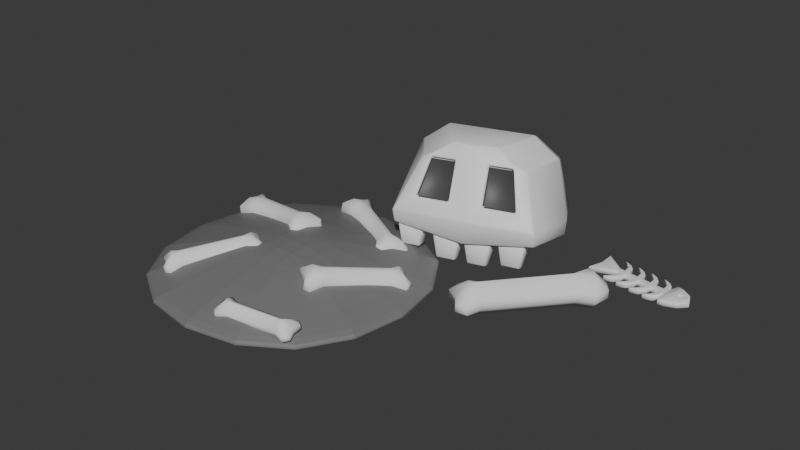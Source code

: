 # Source: Skull.blend  (saved by Blender 4.0.36; exported with 4.5.12 LTS)
import bpy
from mathutils import Matrix  # noqa: F401  (used for matrix-valued properties, if any)

bpy.ops.wm.read_factory_settings(use_empty=True)
scene = bpy.context.scene
scene.name = 'Scene'

# ---- collections
col_collection = bpy.data.collections.new('Collection'); scene.collection.children.link(col_collection)

# ---- materials (node trees are filled in below, after node groups)
mat_material_003 = bpy.data.materials.new('Material.003')
mat_material_003.use_transparent_shadow = False
mat_material_001 = bpy.data.materials.new('Material.001')
mat_material_001.use_transparent_shadow = False
mat_material_002 = bpy.data.materials.new('Material.002')
mat_material_002.use_transparent_shadow = False

# ---- material node trees
mat_material_003.use_nodes = True; mat_material_003.node_tree.nodes.clear()
_N = mat_material_003.node_tree.nodes; _L = mat_material_003.node_tree.links
n0 = _N.new('ShaderNodeBsdfPrincipled'); n0.name = 'Principled BSDF'; n0.location = (10, 300)
n0.distribution = 'GGX'
n0.subsurface_method = 'RANDOM_WALK_SKIN'
n0.inputs[0].default_value = (0.1892, 0.1892, 0.1892, 1.0)
n0.inputs[3].default_value = 1.45
n0.inputs[27].default_value = (0.0, 0.0, 0.0, 1.0)
n0.inputs[28].default_value = 1.0
n1 = _N.new('ShaderNodeOutputMaterial'); n1.name = 'Material Output'; n1.location = (300, 300)
_L.new(n0.outputs[0], n1.inputs[0])
n1.is_active_output = True
mat_material_001.use_nodes = True; mat_material_001.node_tree.nodes.clear()
_N = mat_material_001.node_tree.nodes; _L = mat_material_001.node_tree.links
n0 = _N.new('ShaderNodeBsdfPrincipled'); n0.name = 'Principled BSDF'; n0.location = (10, 300)
n0.distribution = 'GGX'
n0.subsurface_method = 'RANDOM_WALK_SKIN'
n0.inputs[0].default_value = (0.855, 0.855, 0.855, 1.0)
n0.inputs[3].default_value = 1.45
n0.inputs[27].default_value = (0.0, 0.0, 0.0, 1.0)
n0.inputs[28].default_value = 1.0
n1 = _N.new('ShaderNodeOutputMaterial'); n1.name = 'Material Output'; n1.location = (300, 300)
_L.new(n0.outputs[0], n1.inputs[0])
n1.is_active_output = True
mat_material_002.use_nodes = True; mat_material_002.node_tree.nodes.clear()
_N = mat_material_002.node_tree.nodes; _L = mat_material_002.node_tree.links
n0 = _N.new('ShaderNodeBsdfPrincipled'); n0.name = 'Principled BSDF'; n0.location = (10, 300)
n0.distribution = 'GGX'
n0.subsurface_method = 'RANDOM_WALK_SKIN'
n0.inputs[0].default_value = (0.06785, 0.06785, 0.06785, 1.0)
n0.inputs[3].default_value = 1.45
n0.inputs[27].default_value = (0.0, 0.0, 0.0, 1.0)
n0.inputs[28].default_value = 1.0
n1 = _N.new('ShaderNodeOutputMaterial'); n1.name = 'Material Output'; n1.location = (300, 300)
_L.new(n0.outputs[0], n1.inputs[0])
n1.is_active_output = True

# ---- world
world_world = bpy.data.worlds.new('World'); scene.world = world_world
world_world.use_nodes = True; world_world.node_tree.nodes.clear()
_N = world_world.node_tree.nodes; _L = world_world.node_tree.links
n0 = _N.new('ShaderNodeOutputWorld'); n0.name = 'World Output'; n0.location = (300, 300)
n1 = _N.new('ShaderNodeBackground'); n1.name = 'Background'; n1.location = (10, 300)
n1.inputs[0].default_value = (0.05088, 0.05088, 0.05088, 1.0)
_L.new(n1.outputs[0], n0.inputs[0])
n0.is_active_output = True
world_world.color = (0.05088, 0.05088, 0.05088)
world_world.use_sun_shadow = False
world_world.sun_shadow_jitter_overblur = 0.0

# ---- meshes
me_plane = bpy.data.meshes.new('Plane')
me_plane.from_pydata([(0.7686, 0.6117, 0.03358), (0.8538, 0.6453, 0.03358), (0.7862, 0.7254, 0.03358), (0.8573, 0.6675, 0.03358), (0.7866, 0.6671, 0.03358), (1.043, 0.6159, 0.03358), (1.047, 0.6381, 0.03358), (0.8711, 0.6426, 0.03358), (0.8883, 0.6399, 0.03358), (0.9055, 0.6373, 0.03358), (0.9228, 0.6346, 0.03358), (0.94, 0.6319, 0.03358), (0.9573, 0.6292, 0.03358), (0.9745, 0.6266, 0.03358), (0.9917, 0.6239, 0.03358), (1.009, 0.6212, 0.03358), (1.026, 0.6185, 0.03358), (1.03, 0.6408, 0.03358), (1.012, 0.6435, 0.03358), (0.9952, 0.6461, 0.03358), (0.9779, 0.6488, 0.03358), (0.9607, 0.6515, 0.03358), (0.9435, 0.6542, 0.03358), (0.9262, 0.6568, 0.03358), (0.909, 0.6595, 0.03358), (0.8918, 0.6622, 0.03358), (0.8745, 0.6649, 0.03358), (1.045, 0.6655, 0.03358), (1.028, 0.6681, 0.03358), (0.9937, 0.6735, 0.03358), (0.9765, 0.6762, 0.03358), (0.942, 0.6815, 0.03358), (0.9248, 0.6842, 0.03358), (0.8903, 0.6895, 0.03358), (0.8731, 0.6922, 0.03358), (1.032, 0.683, 0.03358), (1.015, 0.6856, 0.03358), (0.9804, 0.691, 0.03358), (0.9631, 0.6937, 0.03358), (0.9287, 0.699, 0.03358), (0.9114, 0.7017, 0.03358), (0.877, 0.707, 0.03358), (0.8597, 0.7097, 0.03358), (1.002, 0.6983, 0.03358), (1.039, 0.5952, 0.03358), (0.9506, 0.7063, 0.03358), (0.8663, 0.6219, 0.03358), (0.8989, 0.7144, 0.03358), (0.8835, 0.6192, 0.03358), (0.8472, 0.7224, 0.03358), (0.918, 0.6139, 0.03358), (0.9352, 0.6112, 0.03358), (0.9697, 0.6059, 0.03358), (0.9869, 0.6032, 0.03358), (1.021, 0.5979, 0.03358), (1.022, 0.5766, 0.03358), (0.8498, 0.6033, 0.03358), (0.8671, 0.6007, 0.03358), (0.9016, 0.5953, 0.03358), (0.9188, 0.5927, 0.03358), (0.9533, 0.5873, 0.03358), (0.9705, 0.5846, 0.03358), (1.005, 0.5793, 0.03358), (0.9914, 0.565, 0.03358), (0.8363, 0.5891, 0.03358), (0.888, 0.581, 0.03358), (0.9397, 0.573, 0.03358), (1.044, 0.5686, 0.03358), (1.062, 0.683, 0.03358), (1.068, 0.57, 0.03358), (1.084, 0.6745, 0.03358), (1.107, 0.586, 0.03358), (1.117, 0.6516, 0.03358), (1.133, 0.615, 0.03358), (1.075, 0.6166, 0.03358), (1.08, 0.6514, 0.03358), (1.112, 0.6196, 0.03358), (1.116, 0.6414, 0.03358), (1.086, 0.6417, 0.03358), (1.084, 0.6249, 0.03358), (1.106, 0.6267, 0.03358), (1.107, 0.6359, 0.03358), (0.7686, 0.6117, 0.003522), (0.8538, 0.6453, 0.003522), (0.7862, 0.7254, 0.003522), (0.8573, 0.6675, 0.003522), (0.7866, 0.6671, 0.003522), (1.043, 0.6159, 0.003522), (1.047, 0.6381, 0.003522), (0.8711, 0.6426, 0.003522), (0.8883, 0.6399, 0.003522), (0.9055, 0.6373, 0.003522), (0.9228, 0.6346, 0.003522), (0.94, 0.6319, 0.003522), (0.9573, 0.6292, 0.003522), (0.9745, 0.6266, 0.003522), (0.9917, 0.6239, 0.003522), (1.009, 0.6212, 0.003522), (1.026, 0.6185, 0.003522), (1.03, 0.6408, 0.003522), (1.012, 0.6435, 0.003522), (0.9952, 0.6461, 0.003522), (0.9779, 0.6488, 0.003522), (0.9607, 0.6515, 0.003522), (0.9435, 0.6542, 0.003522), (0.9262, 0.6568, 0.003522), (0.909, 0.6595, 0.003522), (0.8918, 0.6622, 0.003522), (0.8745, 0.6649, 0.003522), (1.045, 0.6655, 0.003522), (1.028, 0.6681, 0.003522), (0.9937, 0.6735, 0.003522), (0.9765, 0.6762, 0.003522), (0.942, 0.6815, 0.003522), (0.9248, 0.6842, 0.003522), (0.8903, 0.6895, 0.003522), (0.8731, 0.6922, 0.003522), (1.032, 0.683, 0.003522), (1.015, 0.6856, 0.003522), (0.9804, 0.691, 0.003522), (0.9631, 0.6937, 0.003522), (0.9287, 0.699, 0.003522), (0.9114, 0.7017, 0.003522), (0.877, 0.707, 0.003522), (0.8597, 0.7097, 0.003522), (1.002, 0.6983, 0.003522), (1.039, 0.5952, 0.003522), (0.9506, 0.7063, 0.003522), (0.8663, 0.6219, 0.003522), (0.8989, 0.7144, 0.003522), (0.8835, 0.6192, 0.003522), (0.8472, 0.7224, 0.003522), (0.918, 0.6139, 0.003522), (0.9352, 0.6112, 0.003522), (0.9697, 0.6059, 0.003522), (0.9869, 0.6032, 0.003522), (1.021, 0.5979, 0.003522), (1.022, 0.5766, 0.003522), (0.8498, 0.6033, 0.003522), (0.8671, 0.6007, 0.003522), (0.9016, 0.5953, 0.003522), (0.9188, 0.5927, 0.003522), (0.9533, 0.5873, 0.003522), (0.9705, 0.5846, 0.003522), (1.005, 0.5793, 0.003522), (0.9914, 0.565, 0.003522), (0.8363, 0.5891, 0.003522), (0.888, 0.581, 0.003522), (0.9397, 0.573, 0.003522), (1.044, 0.5686, 0.003522), (1.062, 0.683, 0.003522), (1.068, 0.57, 0.003522), (1.084, 0.6745, 0.003522), (1.107, 0.586, 0.003522), (1.117, 0.6516, 0.003522), (1.133, 0.615, 0.003522), (1.075, 0.6166, 0.003522), (1.08, 0.6514, 0.003522), (1.112, 0.6196, 0.003522), (1.116, 0.6414, 0.003522), (1.086, 0.6417, 0.003522), (1.084, 0.6249, 0.003522), (1.106, 0.6267, 0.003522), (1.107, 0.6359, 0.003522)], [], [(0, 1, 3, 2, 4), (17, 16, 5, 6), (3, 1, 7, 26), (26, 7, 8, 25), (25, 8, 9, 24), (24, 9, 10, 23), (23, 10, 11, 22), (22, 11, 12, 21), (21, 12, 13, 20), (20, 13, 14, 19), (19, 14, 15, 18), (18, 15, 16, 17), (20, 19, 29, 30), (23, 22, 31, 32), (17, 6, 27, 28), (26, 25, 33, 34), (34, 33, 41, 42), (30, 29, 37, 38), (32, 31, 39, 40), (28, 27, 35, 36), (40, 39, 47), (36, 35, 43), (42, 41, 49), (38, 37, 45), (8, 7, 46, 48), (11, 10, 50, 51), (5, 16, 54, 44), (14, 13, 52, 53), (53, 52, 60, 61), (48, 46, 56, 57), (44, 54, 62, 55), (51, 50, 58, 59), (61, 60, 66), (57, 56, 64), (55, 62, 63), (59, 58, 65), (6, 5, 67, 68), (68, 67, 69, 74, 75, 70), (74, 69, 71, 76), (72, 77, 76, 71, 73), (70, 75, 77, 72), (75, 74, 79, 78), (74, 76, 80, 79), (76, 77, 81, 80), (77, 75, 78, 81), (82, 86, 84, 85, 83), (99, 88, 87, 98), (85, 108, 89, 83), (108, 107, 90, 89), (107, 106, 91, 90), (106, 105, 92, 91), (105, 104, 93, 92), (104, 103, 94, 93), (103, 102, 95, 94), (102, 101, 96, 95), (101, 100, 97, 96), (100, 99, 98, 97), (102, 112, 111, 101), (105, 114, 113, 104), (99, 110, 109, 88), (108, 116, 115, 107), (116, 124, 123, 115), (112, 120, 119, 111), (114, 122, 121, 113), (110, 118, 117, 109), (122, 129, 121), (118, 125, 117), (124, 131, 123), (120, 127, 119), (90, 130, 128, 89), (93, 133, 132, 92), (87, 126, 136, 98), (96, 135, 134, 95), (135, 143, 142, 134), (130, 139, 138, 128), (126, 137, 144, 136), (133, 141, 140, 132), (143, 148, 142), (139, 146, 138), (137, 145, 144), (141, 147, 140), (88, 150, 149, 87), (150, 152, 157, 156, 151, 149), (156, 158, 153, 151), (154, 155, 153, 158, 159), (152, 154, 159, 157), (157, 160, 161, 156), (156, 161, 162, 158), (158, 162, 163, 159), (159, 163, 160, 157), (0, 4, 86, 82), (1, 0, 82, 83), (2, 3, 85, 84), (4, 2, 84, 86), (3, 26, 108, 85), (7, 1, 83, 89), (9, 8, 90, 91), (10, 9, 91, 92), (12, 11, 93, 94), (13, 12, 94, 95), (15, 14, 96, 97), (16, 15, 97, 98), (18, 17, 99, 100), (19, 18, 100, 101), (21, 20, 102, 103), (22, 21, 103, 104), (24, 23, 105, 106), (25, 24, 106, 107), (29, 19, 101, 111), (20, 30, 112, 102), (31, 22, 104, 113), (23, 32, 114, 105), (27, 6, 88, 109), (17, 28, 110, 99), (33, 25, 107, 115), (26, 34, 116, 108), (41, 33, 115, 123), (34, 42, 124, 116), (37, 29, 111, 119), (30, 38, 120, 112), (39, 31, 113, 121), (32, 40, 122, 114), (35, 27, 109, 117), (28, 36, 118, 110), (46, 7, 89, 128), (47, 39, 121, 129), (38, 45, 127, 120), (43, 35, 117, 125), (49, 41, 123, 131), (40, 47, 129, 122), (45, 37, 119, 127), (36, 43, 125, 118), (42, 49, 131, 124), (8, 48, 130, 90), (50, 10, 92, 132), (11, 51, 133, 93), (54, 16, 98, 136), (5, 44, 126, 87), (52, 13, 95, 134), (14, 53, 135, 96), (60, 52, 134, 142), (53, 61, 143, 135), (56, 46, 128, 138), (48, 57, 139, 130), (62, 54, 136, 144), (44, 55, 137, 126), (58, 50, 132, 140), (51, 59, 141, 133), (66, 60, 142, 148), (63, 62, 144, 145), (64, 56, 138, 146), (59, 65, 147, 141), (55, 63, 145, 137), (65, 58, 140, 147), (61, 66, 148, 143), (57, 64, 146, 139), (67, 5, 87, 149), (6, 68, 150, 88), (69, 67, 149, 151), (68, 70, 152, 150), (71, 69, 151, 153), (70, 72, 154, 152), (73, 71, 153, 155), (72, 73, 155, 154), (78, 79, 161, 160), (81, 78, 160, 163), (79, 80, 162, 161), (80, 81, 163, 162)])
me_plane.polygons.foreach_set('use_smooth', [True] * 168)
_uv = me_plane.uv_layers.new(name='UVMap')
_uv.uv.foreach_set('vector', [0.0, 0.0, 1.0, 0.0, 1.0, 1.0, 0.0, 1.0, 0.0, 0.5, 1.0, 1.0, 1.0, 0.0, 1.0, 0.0, 1.0, 1.0, 1.0, 1.0, 1.0, 0.0, 1.0, 0.0, 1.0, 1.0, 1.0, 1.0, 1.0, 0.0, 1.0, 0.0, 1.0, 1.0, 1.0, 1.0, 1.0, 0.0, 1.0, 0.0, 1.0, 1.0, 1.0, 1.0, 1.0, 0.0, 1.0, 0.0, 1.0, 1.0, 1.0, 1.0, 1.0, 0.0, 1.0, 0.0, 1.0, 1.0, 1.0, 1.0, 1.0, 0.0, 1.0, 0.0, 1.0, 1.0, 1.0, 1.0, 1.0, 0.0, 1.0, 0.0, 1.0, 1.0, 1.0, 1.0, 1.0, 0.0, 1.0, 0.0, 1.0, 1.0, 1.0, 1.0, 1.0, 0.0, 1.0, 0.0, 1.0, 1.0, 1.0, 1.0, 1.0, 0.0, 1.0, 0.0, 1.0, 1.0, 1.0, 1.0, 1.0, 1.0, 1.0, 1.0, 1.0, 1.0, 1.0, 1.0, 1.0, 1.0, 1.0, 1.0, 1.0, 1.0, 1.0, 1.0, 1.0, 1.0, 1.0, 1.0, 1.0, 1.0, 1.0, 1.0, 1.0, 1.0, 1.0, 1.0, 1.0, 1.0, 1.0, 1.0, 1.0, 1.0, 1.0, 1.0, 1.0, 1.0, 1.0, 1.0, 1.0, 1.0, 1.0, 1.0, 1.0, 1.0, 1.0, 1.0, 1.0, 1.0, 1.0, 1.0, 1.0, 1.0, 1.0, 1.0, 1.0, 1.0, 1.0, 1.0, 1.0, 1.0, 1.0, 1.0, 1.0, 1.0, 1.0, 1.0, 1.0, 1.0, 1.0, 1.0, 1.0, 1.0, 1.0, 1.0, 1.0, 1.0, 1.0, 1.0, 1.0, 1.0, 1.0, 1.0, 1.0, 1.0, 1.0, 0.0, 1.0, 0.0, 1.0, 0.0, 1.0, 0.0, 1.0, 0.0, 1.0, 0.0, 1.0, 0.0, 1.0, 0.0, 1.0, 0.0, 1.0, 0.0, 1.0, 0.0, 1.0, 0.0, 1.0, 0.0, 1.0, 0.0, 1.0, 0.0, 1.0, 0.0, 1.0, 0.0, 1.0, 0.0, 1.0, 0.0, 1.0, 0.0, 1.0, 0.0, 1.0, 0.0, 1.0, 0.0, 1.0, 0.0, 1.0, 0.0, 1.0, 0.0, 1.0, 0.0, 1.0, 0.0, 1.0, 0.0, 1.0, 0.0, 1.0, 0.0, 1.0, 0.0, 1.0, 0.0, 1.0, 0.0, 1.0, 0.0, 1.0, 0.0, 1.0, 0.0, 1.0, 0.0, 1.0, 0.0, 1.0, 0.0, 1.0, 0.0, 1.0, 0.0, 1.0, 0.0, 1.0, 0.0, 1.0, 1.0, 1.0, 0.0, 1.0, 0.0, 1.0, 1.0, 1.0, 1.0, 1.0, 0.0, 1.0, 0.0, 1.0, 0.3333, 1.0, 0.6667, 1.0, 1.0, 1.0, 0.3333, 1.0, 0.0, 1.0, 0.0, 1.0, 0.3333, 1.0, 1.0, 1.0, 0.6667, 1.0, 0.3333, 1.0, 0.0, 1.0, 1.0, 1.0, 1.0, 1.0, 0.6667, 1.0, 0.6667, 1.0, 1.0, 1.0, 0.6667, 1.0, 0.3333, 1.0, 0.4142, 1.0, 0.5864, 1.0, 0.3333, 1.0, 0.3333, 1.0, 0.4357, 1.0, 0.4142, 1.0, 0.3333, 1.0, 0.6667, 1.0, 0.5649, 1.0, 0.4357, 1.0, 0.6667, 1.0, 0.6667, 1.0, 0.5864, 1.0, 0.5649, 0.0, 0.0, 0.0, 0.5, 0.0, 1.0, 1.0, 1.0, 1.0, 0.0, 1.0, 1.0, 1.0, 1.0, 1.0, 0.0, 1.0, 0.0, 1.0, 1.0, 1.0, 1.0, 1.0, 0.0, 1.0, 0.0, 1.0, 1.0, 1.0, 1.0, 1.0, 0.0, 1.0, 0.0, 1.0, 1.0, 1.0, 1.0, 1.0, 0.0, 1.0, 0.0, 1.0, 1.0, 1.0, 1.0, 1.0, 0.0, 1.0, 0.0, 1.0, 1.0, 1.0, 1.0, 1.0, 0.0, 1.0, 0.0, 1.0, 1.0, 1.0, 1.0, 1.0, 0.0, 1.0, 0.0, 1.0, 1.0, 1.0, 1.0, 1.0, 0.0, 1.0, 0.0, 1.0, 1.0, 1.0, 1.0, 1.0, 0.0, 1.0, 0.0, 1.0, 1.0, 1.0, 1.0, 1.0, 0.0, 1.0, 0.0, 1.0, 1.0, 1.0, 1.0, 1.0, 0.0, 1.0, 0.0, 1.0, 1.0, 1.0, 1.0, 1.0, 1.0, 1.0, 1.0, 1.0, 1.0, 1.0, 1.0, 1.0, 1.0, 1.0, 1.0, 1.0, 1.0, 1.0, 1.0, 1.0, 1.0, 1.0, 1.0, 1.0, 1.0, 1.0, 1.0, 1.0, 1.0, 1.0, 1.0, 1.0, 1.0, 1.0, 1.0, 1.0, 1.0, 1.0, 1.0, 1.0, 1.0, 1.0, 1.0, 1.0, 1.0, 1.0, 1.0, 1.0, 1.0, 1.0, 1.0, 1.0, 1.0, 1.0, 1.0, 1.0, 1.0, 1.0, 1.0, 1.0, 1.0, 1.0, 1.0, 1.0, 1.0, 1.0, 1.0, 1.0, 1.0, 1.0, 1.0, 1.0, 1.0, 1.0, 1.0, 1.0, 1.0, 1.0, 1.0, 1.0, 1.0, 1.0, 1.0, 1.0, 1.0, 1.0, 1.0, 1.0, 0.0, 1.0, 0.0, 1.0, 0.0, 1.0, 0.0, 1.0, 0.0, 1.0, 0.0, 1.0, 0.0, 1.0, 0.0, 1.0, 0.0, 1.0, 0.0, 1.0, 0.0, 1.0, 0.0, 1.0, 0.0, 1.0, 0.0, 1.0, 0.0, 1.0, 0.0, 1.0, 0.0, 1.0, 0.0, 1.0, 0.0, 1.0, 0.0, 1.0, 0.0, 1.0, 0.0, 1.0, 0.0, 1.0, 0.0, 1.0, 0.0, 1.0, 0.0, 1.0, 0.0, 1.0, 0.0, 1.0, 0.0, 1.0, 0.0, 1.0, 0.0, 1.0, 0.0, 1.0, 0.0, 1.0, 0.0, 1.0, 0.0, 1.0, 0.0, 1.0, 0.0, 1.0, 0.0, 1.0, 0.0, 1.0, 0.0, 1.0, 0.0, 1.0, 0.0, 1.0, 0.0, 1.0, 0.0, 1.0, 1.0, 1.0, 1.0, 1.0, 0.0, 1.0, 0.0, 1.0, 1.0, 1.0, 1.0, 1.0, 0.6667, 1.0, 0.3333, 1.0, 0.0, 1.0, 0.0, 1.0, 0.3333, 1.0, 0.3333, 1.0, 0.0, 1.0, 0.0, 1.0, 1.0, 1.0, 1.0, 1.0, 0.0, 1.0, 0.3333, 1.0, 0.6667, 1.0, 1.0, 1.0, 1.0, 1.0, 0.6667, 1.0, 0.6667, 1.0, 0.6667, 1.0, 0.5864, 1.0, 0.4142, 1.0, 0.3333, 1.0, 0.3333, 1.0, 0.4142, 1.0, 0.4357, 1.0, 0.3333, 1.0, 0.3333, 1.0, 0.4357, 1.0, 0.5649, 1.0, 0.6667, 1.0, 0.6667, 1.0, 0.5649, 1.0, 0.5864, 1.0, 0.6667, 0.0, 0.0, 0.0, 0.5, 0.0, 0.5, 0.0, 0.0, 1.0, 0.0, 0.0, 0.0, 0.0, 0.0, 1.0, 0.0, 0.0, 1.0, 1.0, 1.0, 1.0, 1.0, 0.0, 1.0, 0.0, 0.5, 0.0, 1.0, 0.0, 1.0, 0.0, 0.5, 1.0, 1.0, 1.0, 1.0, 1.0, 1.0, 1.0, 1.0, 1.0, 0.0, 1.0, 0.0, 1.0, 0.0, 1.0, 0.0, 1.0, 0.0, 1.0, 0.0, 1.0, 0.0, 1.0, 0.0, 1.0, 0.0, 1.0, 0.0, 1.0, 0.0, 1.0, 0.0, 1.0, 0.0, 1.0, 0.0, 1.0, 0.0, 1.0, 0.0, 1.0, 0.0, 1.0, 0.0, 1.0, 0.0, 1.0, 0.0, 1.0, 0.0, 1.0, 0.0, 1.0, 0.0, 1.0, 0.0, 1.0, 0.0, 1.0, 0.0, 1.0, 0.0, 1.0, 0.0, 1.0, 1.0, 1.0, 1.0, 1.0, 1.0, 1.0, 1.0, 1.0, 1.0, 1.0, 1.0, 1.0, 1.0, 1.0, 1.0, 1.0, 1.0, 1.0, 1.0, 1.0, 1.0, 1.0, 1.0, 1.0, 1.0, 1.0, 1.0, 1.0, 1.0, 1.0, 1.0, 1.0, 1.0, 1.0, 1.0, 1.0, 1.0, 1.0, 1.0, 1.0, 1.0, 1.0, 1.0, 1.0, 1.0, 1.0, 1.0, 1.0, 1.0, 1.0, 1.0, 1.0, 1.0, 1.0, 1.0, 1.0, 1.0, 1.0, 1.0, 1.0, 1.0, 1.0, 1.0, 1.0, 1.0, 1.0, 1.0, 1.0, 1.0, 1.0, 1.0, 1.0, 1.0, 1.0, 1.0, 1.0, 1.0, 1.0, 1.0, 1.0, 1.0, 1.0, 1.0, 1.0, 1.0, 1.0, 1.0, 1.0, 1.0, 1.0, 1.0, 1.0, 1.0, 1.0, 1.0, 1.0, 1.0, 1.0, 1.0, 1.0, 1.0, 1.0, 1.0, 1.0, 1.0, 1.0, 1.0, 1.0, 1.0, 1.0, 1.0, 1.0, 1.0, 1.0, 1.0, 1.0, 1.0, 1.0, 1.0, 1.0, 1.0, 1.0, 1.0, 1.0, 1.0, 1.0, 1.0, 1.0, 1.0, 1.0, 1.0, 1.0, 1.0, 1.0, 1.0, 1.0, 1.0, 1.0, 1.0, 1.0, 1.0, 1.0, 1.0, 1.0, 1.0, 1.0, 1.0, 1.0, 1.0, 1.0, 1.0, 1.0, 1.0, 1.0, 1.0, 1.0, 1.0, 1.0, 1.0, 1.0, 1.0, 1.0, 1.0, 1.0, 1.0, 1.0, 1.0, 1.0, 1.0, 1.0, 1.0, 1.0, 1.0, 1.0, 1.0, 1.0, 0.0, 1.0, 0.0, 1.0, 0.0, 1.0, 0.0, 1.0, 1.0, 1.0, 1.0, 1.0, 1.0, 1.0, 1.0, 1.0, 1.0, 1.0, 1.0, 1.0, 1.0, 1.0, 1.0, 1.0, 1.0, 1.0, 1.0, 1.0, 1.0, 1.0, 1.0, 1.0, 1.0, 1.0, 1.0, 1.0, 1.0, 1.0, 1.0, 1.0, 1.0, 1.0, 1.0, 1.0, 1.0, 1.0, 1.0, 1.0, 1.0, 1.0, 1.0, 1.0, 1.0, 1.0, 1.0, 1.0, 1.0, 1.0, 1.0, 1.0, 1.0, 1.0, 1.0, 1.0, 1.0, 1.0, 1.0, 1.0, 1.0, 1.0, 1.0, 1.0, 0.0, 1.0, 0.0, 1.0, 0.0, 1.0, 0.0, 1.0, 0.0, 1.0, 0.0, 1.0, 0.0, 1.0, 0.0, 1.0, 0.0, 1.0, 0.0, 1.0, 0.0, 1.0, 0.0, 1.0, 0.0, 1.0, 0.0, 1.0, 0.0, 1.0, 0.0, 1.0, 0.0, 1.0, 0.0, 1.0, 0.0, 1.0, 0.0, 1.0, 0.0, 1.0, 0.0, 1.0, 0.0, 1.0, 0.0, 1.0, 0.0, 1.0, 0.0, 1.0, 0.0, 1.0, 0.0, 1.0, 0.0, 1.0, 0.0, 1.0, 0.0, 1.0, 0.0, 1.0, 0.0, 1.0, 0.0, 1.0, 0.0, 1.0, 0.0, 1.0, 0.0, 1.0, 0.0, 1.0, 0.0, 1.0, 0.0, 1.0, 0.0, 1.0, 0.0, 1.0, 0.0, 1.0, 0.0, 1.0, 0.0, 1.0, 0.0, 1.0, 0.0, 1.0, 0.0, 1.0, 0.0, 1.0, 0.0, 1.0, 0.0, 1.0, 0.0, 1.0, 0.0, 1.0, 0.0, 1.0, 0.0, 1.0, 0.0, 1.0, 0.0, 1.0, 0.0, 1.0, 0.0, 1.0, 0.0, 1.0, 0.0, 1.0, 0.0, 1.0, 0.0, 1.0, 0.0, 1.0, 0.0, 1.0, 0.0, 1.0, 0.0, 1.0, 0.0, 1.0, 0.0, 1.0, 0.0, 1.0, 0.0, 1.0, 0.0, 1.0, 0.0, 1.0, 0.0, 1.0, 0.0, 1.0, 0.0, 1.0, 0.0, 1.0, 0.0, 1.0, 0.0, 1.0, 0.0, 1.0, 0.0, 1.0, 0.0, 1.0, 0.0, 1.0, 0.0, 1.0, 0.0, 1.0, 0.0, 1.0, 0.0, 1.0, 0.0, 1.0, 0.0, 1.0, 0.0, 1.0, 0.0, 1.0, 0.0, 1.0, 0.0, 1.0, 0.0, 1.0, 0.0, 1.0, 0.0, 1.0, 1.0, 1.0, 1.0, 1.0, 1.0, 1.0, 1.0, 1.0, 0.0, 1.0, 0.0, 1.0, 0.0, 1.0, 0.0, 1.0, 1.0, 1.0, 1.0, 1.0, 1.0, 1.0, 1.0, 1.0, 0.0, 1.0, 0.0, 1.0, 0.0, 1.0, 0.0, 1.0, 1.0, 1.0, 1.0, 1.0, 1.0, 1.0, 1.0, 1.0, 1.0, 1.0, 0.0, 1.0, 0.0, 1.0, 1.0, 1.0, 1.0, 1.0, 1.0, 1.0, 1.0, 1.0, 1.0, 1.0, 0.5864, 1.0, 0.4142, 1.0, 0.4142, 1.0, 0.5864, 1.0, 0.5649, 1.0, 0.5864, 1.0, 0.5864, 1.0, 0.5649, 1.0, 0.4142, 1.0, 0.4357, 1.0, 0.4357, 1.0, 0.4142, 1.0, 0.4357, 1.0, 0.5649, 1.0, 0.5649, 1.0, 0.4357])
me_plane.update()
me_cube_007 = bpy.data.meshes.new('Cube.007')
me_cube_007.from_pydata([(0.6501, 0.03087, 0.002286), (0.6501, 0.03087, 0.118), (0.5161, 0.1454, 0.002286), (0.5161, 0.1454, 0.118), (0.9689, 0.4038, 0.002286), (0.9689, 0.4038, 0.118), (0.8349, 0.5183, 0.002286), (0.8349, 0.5183, 0.118), (0.8054, 0.4218, 0.002286), (0.6069, 0.1896, 0.002286), (0.6069, 0.1896, 0.118), (0.8054, 0.4218, 0.118), (0.6796, 0.1274, 0.002286), (0.8781, 0.3596, 0.002286), (0.8781, 0.3596, 0.118), (0.6796, 0.1274, 0.118), (0.5969, 0.1044, 0.002286), (0.5969, 0.1044, 0.118), (0.913, 0.4741, 0.002286), (0.913, 0.4741, 0.118), (0.8418, 0.3907, 0.118), (0.6432, 0.1585, 0.118), (0.6432, 0.1585, 0.002286), (0.8418, 0.3907, 0.002286)], [], [(16, 17, 3, 2), (8, 11, 7, 6), (18, 19, 5, 4), (12, 15, 1, 0), (23, 18, 4, 13), (21, 17, 1, 15), (19, 20, 14, 5), (20, 21, 15, 14), (16, 22, 12, 0), (22, 23, 13, 12), (4, 5, 14, 13), (13, 14, 15, 12), (2, 3, 10, 9), (9, 10, 11, 8), (9, 8, 23, 22), (2, 9, 22, 16), (11, 10, 21, 20), (7, 11, 20, 19), (10, 3, 17, 21), (8, 6, 18, 23), (6, 7, 19, 18), (0, 1, 17, 16)])
me_cube_007.polygons.foreach_set('use_smooth', [True] * 22)
_uv = me_cube_007.uv_layers.new(name='UVMap')
_uv.uv.foreach_set('vector', [0.375, 0.125, 0.625, 0.125, 0.625, 0.25, 0.375, 0.25, 0.375, 0.4167, 0.625, 0.4167, 0.625, 0.5, 0.375, 0.5, 0.375, 0.625, 0.625, 0.625, 0.625, 0.75, 0.375, 0.75, 0.375, 0.9167, 0.625, 0.9167, 0.625, 1.0, 0.375, 1.0, 0.2917, 0.625, 0.375, 0.625, 0.375, 0.75, 0.2917, 0.75, 0.7917, 0.625, 0.875, 0.625, 0.875, 0.75, 0.7917, 0.75, 0.625, 0.625, 0.7083, 0.625, 0.7083, 0.75, 0.625, 0.75, 0.7083, 0.625, 0.7917, 0.625, 0.7917, 0.75, 0.7083, 0.75, 0.125, 0.625, 0.2083, 0.625, 0.2083, 0.75, 0.125, 0.75, 0.2083, 0.625, 0.2917, 0.625, 0.2917, 0.75, 0.2083, 0.75, 0.375, 0.75, 0.625, 0.75, 0.625, 0.8333, 0.375, 0.8333, 0.375, 0.8333, 0.625, 0.8333, 0.625, 0.9167, 0.375, 0.9167, 0.375, 0.25, 0.625, 0.25, 0.625, 0.3333, 0.375, 0.3333, 0.375, 0.3333, 0.625, 0.3333, 0.625, 0.4167, 0.375, 0.4167, 0.2083, 0.5, 0.2917, 0.5, 0.2917, 0.625, 0.2083, 0.625, 0.125, 0.5, 0.2083, 0.5, 0.2083, 0.625, 0.125, 0.625, 0.7083, 0.5, 0.7917, 0.5, 0.7917, 0.625, 0.7083, 0.625, 0.625, 0.5, 0.7083, 0.5, 0.7083, 0.625, 0.625, 0.625, 0.7917, 0.5, 0.875, 0.5, 0.875, 0.625, 0.7917, 0.625, 0.2917, 0.5, 0.375, 0.5, 0.375, 0.625, 0.2917, 0.625, 0.375, 0.5, 0.625, 0.5, 0.625, 0.625, 0.375, 0.625, 0.375, 0.0, 0.625, 0.0, 0.625, 0.125, 0.375, 0.125])
me_cube_007.update()
me_cube_006 = bpy.data.meshes.new('Cube.006')
me_cube_006.from_pydata([(-1.0, -1.0, 0.0), (-1.0, 1.0, 0.0), (1.0, 1.0, 0.0), (1.0, -1.0, 0.0), (-0.17, -0.17, 1.0), (-1.0, -1.0, 0.17), (-0.17, 0.17, 1.0), (-1.0, 1.0, 0.17), (0.17, -0.17, 1.0), (1.0, -1.0, 0.17), (0.17, 0.17, 1.0), (1.0, 1.0, 0.17)], [], [(10, 6, 4, 8), (2, 11, 9, 3), (0, 5, 7, 1), (1, 7, 11, 2), (4, 6, 7, 5), (6, 10, 11, 7), (10, 8, 9, 11), (8, 4, 5, 9), (3, 9, 5, 0)])
_uv = me_cube_006.uv_layers.new(name='UVMap')
_uv.uv.foreach_set('vector', [0.7288, 0.6038, 0.7712, 0.6038, 0.7712, 0.6462, 0.7288, 0.6462, 0.5, 0.5, 0.5212, 0.5, 0.5212, 0.75, 0.5, 0.75, 0.5, 0.0, 0.5212, 0.0, 0.5212, 0.25, 0.5, 0.25, 0.5, 0.25, 0.5212, 0.25, 0.5212, 0.5, 0.5, 0.5, 0.7712, 0.6462, 0.7712, 0.6038, 0.875, 0.5, 0.875, 0.75, 0.7712, 0.6038, 0.7288, 0.6038, 0.625, 0.5, 0.875, 0.5, 0.7288, 0.6038, 0.7288, 0.6462, 0.5212, 0.75, 0.5212, 0.5, 0.7288, 0.6462, 0.7712, 0.6462, 0.875, 0.75, 0.625, 0.75, 0.5, 0.75, 0.5212, 0.75, 0.5212, 1.0, 0.5, 1.0])
me_cube_006.materials.append(mat_material_003)
me_cube_006.update()
me_cube_004 = bpy.data.meshes.new('Cube.004')
me_cube_004.from_pydata([(0.5432, 0.4214, 0.02418), (0.5264, 0.4207, 0.1174), (0.523, 0.4843, 0.01034), (0.4975, 0.5111, 0.09755), (0.6075, 0.442, 0.02418), (0.6188, 0.4503, 0.1174), (0.5873, 0.5049, 0.01034), (0.5898, 0.5407, 0.09755), (0.4323, 0.383, 0.01088), (0.4156, 0.3823, 0.1041), (0.4122, 0.4459, -0.002964), (0.3866, 0.4727, 0.08424), (0.4966, 0.4035, 0.01088), (0.508, 0.4119, 0.1041), (0.4765, 0.4665, -0.002964), (0.479, 0.5023, 0.08424), (0.3278, 0.3499, 0.01254), (0.3111, 0.3492, 0.1058), (0.3077, 0.4128, -0.0013), (0.2821, 0.4396, 0.0859), (0.3921, 0.3704, 0.01254), (0.4035, 0.3788, 0.1058), (0.372, 0.4334, -0.0013), (0.3745, 0.4692, 0.0859), (0.2032, 0.3156, 0.03832), (0.1864, 0.3149, 0.1316), (0.183, 0.3785, 0.02448), (0.1575, 0.4053, 0.1117), (0.2675, 0.3362, 0.03832), (0.2788, 0.3445, 0.1316), (0.2473, 0.3991, 0.02448), (0.2498, 0.4349, 0.1117), (0.1846, 0.3003, 0.1229), (0.05723, 0.698, 0.03239), (0.6533, 0.4494, 0.1179), (0.526, 0.8471, 0.0274), (0.1895, 0.285, 0.175), (0.04267, 0.7435, 0.07416), (0.5111, 0.8935, 0.07416), (0.6579, 0.435, 0.175), (0.07318, 0.4839, 0.07763), (0.6374, 0.6635, 0.07264), (0.6323, 0.6796, 0.1246), (0.06835, 0.499, 0.1246), (0.2938, 0.7657, -0.004539), (0.2806, 0.8071, 0.3175), (0.4212, 0.368, 0.08594), (0.389, 0.4685, 0.4024), (0.4237, 0.36, 0.175), (0.2769, 0.8185, 0.07416), (0.3328, 0.6439, 0.3905), (0.3575, 0.5668, 0.0407), (0.3616, 0.367, 0.226), (0.3424, 0.4268, 0.3514), (0.2611, 0.4007, 0.3514), (0.2498, 0.3312, 0.226), (0.582, 0.4376, 0.226), (0.5324, 0.4876, 0.3514), (0.4511, 0.4616, 0.3514), (0.4703, 0.4018, 0.226), (0.3367, 0.4445, 0.3421), (0.3559, 0.3847, 0.2167), (0.2441, 0.349, 0.2167), (0.2554, 0.4185, 0.3421), (0.5267, 0.5054, 0.3421), (0.5763, 0.4553, 0.2167), (0.4646, 0.4196, 0.2167), (0.4454, 0.4793, 0.3421), (0.3096, 0.4647, 0.3981), (0.2142, 0.4143, 0.3359), (0.255, 0.4103, 0.3582), (0.0841, 0.7479, 0.2454), (0.1712, 0.772, 0.3175), (0.5627, 0.5259, 0.3359), (0.4558, 0.5115, 0.3981), (0.5318, 0.499, 0.3582), (0.39, 0.8421, 0.3175), (0.4748, 0.873, 0.2454), (0.1052, 0.5561, 0.3247), (0.187, 0.5972, 0.3905), (0.5691, 0.7046, 0.3247), (0.4786, 0.6906, 0.3905)], [], [(0, 1, 3, 2), (2, 3, 7, 6), (6, 7, 5, 4), (4, 5, 1, 0), (2, 6, 4, 0), (7, 3, 1, 5), (8, 9, 11, 10), (10, 11, 15, 14), (14, 15, 13, 12), (12, 13, 9, 8), (10, 14, 12, 8), (15, 11, 9, 13), (16, 17, 19, 18), (18, 19, 23, 22), (22, 23, 21, 20), (20, 21, 17, 16), (18, 22, 20, 16), (23, 19, 17, 21), (24, 25, 27, 26), (26, 27, 31, 30), (30, 31, 29, 28), (28, 29, 25, 24), (26, 30, 28, 24), (31, 27, 25, 29), (37, 71, 72, 45, 49), (38, 77, 80, 42), (75, 74, 47, 58, 57), (56, 57, 64, 65), (51, 41, 34, 46), (36, 69, 78, 43), (46, 48, 36, 32), (41, 42, 39, 34), (44, 49, 38, 35), (40, 43, 37, 33), (32, 36, 43, 40), (35, 38, 42, 41), (43, 78, 71, 37), (44, 35, 41, 51), (47, 68, 70, 54, 53), (33, 44, 51, 40), (49, 45, 76, 77, 38), (33, 37, 49, 44), (34, 39, 48, 46), (42, 80, 73, 39), (40, 51, 46, 32), (57, 58, 67, 64), (81, 50, 47, 74), (48, 47, 53, 52), (45, 72, 79, 50), (50, 79, 68, 47), (36, 48, 52, 55), (76, 45, 50, 81), (39, 73, 75, 57, 56), (47, 48, 59, 58), (48, 39, 56, 59), (61, 60, 63, 62), (65, 64, 67, 66), (53, 54, 63, 60), (58, 59, 66, 67), (52, 53, 60, 61), (59, 56, 65, 66), (54, 55, 62, 63), (55, 52, 61, 62), (68, 69, 70), (73, 74, 75), (79, 72, 71, 78), (81, 74, 73, 80), (68, 79, 78, 69), (76, 81, 80, 77), (70, 69, 36, 55, 54)])
me_cube_004.polygons.foreach_set('use_smooth', [True] * 70)
me_cube_004.polygons.foreach_set('material_index', [0, 0, 0, 0, 0, 0, 0, 0, 0, 0, 0, 0, 0, 0, 0, 0, 0, 0, 0, 0, 0, 0, 0, 0, 0, 0, 0, 0, 0, 0, 0, 0, 0, 0, 0, 0, 0, 0, 0, 0, 0, 0, 0, 0, 0, 0, 0, 0, 0, 0, 0, 0, 0, 0, 0, 1, 1, 0, 0, 0, 0, 0, 0, 0, 0, 0, 0, 0, 0, 0])
_uv = me_cube_004.uv_layers.new(name='UVMap')
_uv.uv.foreach_set('vector', [0.375, 0.0, 0.625, 0.0, 0.625, 0.25, 0.375, 0.25, 0.375, 0.25, 0.625, 0.25, 0.625, 0.5, 0.375, 0.5, 0.375, 0.5, 0.625, 0.5, 0.625, 0.75, 0.375, 0.75, 0.375, 0.75, 0.625, 0.75, 0.625, 1.0, 0.375, 1.0, 0.125, 0.5, 0.375, 0.5, 0.375, 0.75, 0.125, 0.75, 0.625, 0.5, 0.875, 0.5, 0.875, 0.75, 0.625, 0.75, 0.375, 0.0, 0.625, 0.0, 0.625, 0.25, 0.375, 0.25, 0.375, 0.25, 0.625, 0.25, 0.625, 0.5, 0.375, 0.5, 0.375, 0.5, 0.625, 0.5, 0.625, 0.75, 0.375, 0.75, 0.375, 0.75, 0.625, 0.75, 0.625, 1.0, 0.375, 1.0, 0.125, 0.5, 0.375, 0.5, 0.375, 0.75, 0.125, 0.75, 0.625, 0.5, 0.875, 0.5, 0.875, 0.75, 0.625, 0.75, 0.375, 0.0, 0.625, 0.0, 0.625, 0.25, 0.375, 0.25, 0.375, 0.25, 0.625, 0.25, 0.625, 0.5, 0.375, 0.5, 0.375, 0.5, 0.625, 0.5, 0.625, 0.75, 0.375, 0.75, 0.375, 0.75, 0.625, 0.75, 0.625, 1.0, 0.375, 1.0, 0.125, 0.5, 0.375, 0.5, 0.375, 0.75, 0.125, 0.75, 0.625, 0.5, 0.875, 0.5, 0.875, 0.75, 0.625, 0.75, 0.375, 0.0, 0.625, 0.0, 0.625, 0.25, 0.375, 0.25, 0.375, 0.25, 0.625, 0.25, 0.625, 0.5, 0.375, 0.5, 0.375, 0.5, 0.625, 0.5, 0.625, 0.75, 0.375, 0.75, 0.375, 0.75, 0.625, 0.75, 0.625, 1.0, 0.375, 1.0, 0.125, 0.5, 0.375, 0.5, 0.375, 0.75, 0.125, 0.75, 0.625, 0.5, 0.875, 0.5, 0.875, 0.75, 0.625, 0.75, 0.5, 0.25, 0.588, 0.25, 0.625, 0.2986, 0.625, 0.375, 0.5, 0.375, 0.5, 0.5, 0.588, 0.5, 0.5941, 0.625, 0.5, 0.625, 0.6015, 0.78, 0.625, 0.8152, 0.625, 0.875, 0.597, 0.8396, 0.597, 0.7857, 0.528, 0.7815, 0.597, 0.7857, 0.597, 0.7857, 0.528, 0.7815, 0.25, 0.625, 0.375, 0.625, 0.375, 0.75, 0.25, 0.75, 0.5, 0.0, 0.5921, 0.0, 0.5941, 0.125, 0.5, 0.125, 0.375, 0.875, 0.5, 0.875, 0.5, 1.0, 0.375, 1.0, 0.375, 0.625, 0.5, 0.625, 0.5, 0.75, 0.375, 0.75, 0.375, 0.375, 0.5, 0.375, 0.5, 0.5, 0.375, 0.5, 0.375, 0.125, 0.5, 0.125, 0.5, 0.25, 0.375, 0.25, 0.375, 0.0, 0.5, 0.0, 0.5, 0.125, 0.375, 0.125, 0.375, 0.5, 0.5, 0.5, 0.5, 0.625, 0.375, 0.625, 0.5, 0.125, 0.5941, 0.125, 0.588, 0.25, 0.5, 0.25, 0.25, 0.5, 0.375, 0.5, 0.375, 0.625, 0.25, 0.625, 0.625, 0.875, 0.625, 0.9348, 0.6015, 0.97, 0.597, 0.9643, 0.597, 0.9104, 0.125, 0.5, 0.25, 0.5, 0.25, 0.625, 0.125, 0.625, 0.5, 0.375, 0.625, 0.375, 0.625, 0.4514, 0.588, 0.5, 0.5, 0.5, 0.375, 0.25, 0.5, 0.25, 0.5, 0.375, 0.375, 0.375, 0.375, 0.75, 0.5, 0.75, 0.5, 0.875, 0.375, 0.875, 0.5, 0.625, 0.5941, 0.625, 0.5921, 0.75, 0.5, 0.75, 0.125, 0.625, 0.25, 0.625, 0.25, 0.75, 0.125, 0.75, 0.597, 0.7857, 0.597, 0.8396, 0.597, 0.8396, 0.597, 0.7857, 0.6654, 0.625, 0.75, 0.625, 0.75, 0.75, 0.6902, 0.75, 0.5, 0.875, 0.625, 0.875, 0.597, 0.9104, 0.528, 0.9062, 0.75, 0.5, 0.8264, 0.5, 0.8346, 0.625, 0.75, 0.625, 0.75, 0.625, 0.8346, 0.625, 0.8098, 0.75, 0.75, 0.75, 0.5, 1.0, 0.5, 0.875, 0.528, 0.9062, 0.528, 0.9685, 0.6736, 0.5, 0.75, 0.5, 0.75, 0.625, 0.6654, 0.625, 0.5, 0.75, 0.5921, 0.75, 0.6015, 0.78, 0.597, 0.7857, 0.528, 0.7815, 0.625, 0.875, 0.5, 0.875, 0.528, 0.8438, 0.597, 0.8396, 0.5, 0.875, 0.5, 0.75, 0.528, 0.7815, 0.528, 0.8438, 0.528, 0.9062, 0.597, 0.9104, 0.597, 0.9643, 0.528, 0.9685, 0.528, 0.7815, 0.597, 0.7857, 0.597, 0.8396, 0.528, 0.8438, 0.597, 0.9104, 0.597, 0.9643, 0.597, 0.9643, 0.597, 0.9104, 0.597, 0.8396, 0.528, 0.8438, 0.528, 0.8438, 0.597, 0.8396, 0.528, 0.9062, 0.597, 0.9104, 0.597, 0.9104, 0.528, 0.9062, 0.528, 0.8438, 0.528, 0.7815, 0.528, 0.7815, 0.528, 0.8438, 0.597, 0.9643, 0.528, 0.9685, 0.528, 0.9685, 0.597, 0.9643, 0.528, 0.9685, 0.528, 0.9062, 0.528, 0.9062, 0.528, 0.9685, 0.6133, 0.985, 0.5921, 1.0, 0.6015, 0.97, 0.5921, 0.75, 0.6133, 0.765, 0.6015, 0.78, 0.625, 0.1347, 0.625, 0.25, 0.588, 0.25, 0.5941, 0.125, 0.6654, 0.625, 0.6902, 0.75, 0.5921, 0.75, 0.5941, 0.625, 0.625, 0.0, 0.625, 0.1002, 0.5941, 0.125, 0.5921, 0.0, 0.6736, 0.5, 0.6654, 0.625, 0.5941, 0.625, 0.588, 0.5, 0.6015, 0.97, 0.5921, 1.0, 0.5, 1.0, 0.528, 0.9685, 0.597, 0.9643])
me_cube_004.materials.append(mat_material_001)
me_cube_004.materials.append(mat_material_002)
me_cube_004.update()
me_cube_005 = bpy.data.meshes.new('Cube.005')
me_cube_005.from_pydata([(-0.1484, 0.3565, 0.008848), (-0.1372, 0.375, 0.1011), (-0.07964, 0.4791, -0.024), (-0.0684, 0.4975, 0.06824), (0.2015, 0.1593, 0.005569), (0.2128, 0.1777, 0.0978), (0.2703, 0.2819, -0.02728), (0.2815, 0.3003, 0.06496), (0.1885, 0.2911, -0.01915), (-0.02935, 0.4139, -0.01711), (-0.0181, 0.4323, 0.07513), (0.1998, 0.3095, 0.07309), (-0.06666, 0.3474, 0.0007189), (0.1512, 0.2246, -0.001323), (0.1625, 0.243, 0.09091), (-0.05542, 0.3658, 0.09295), (-0.09881, 0.4092, -0.007718), (-0.08757, 0.4277, 0.08452), (0.2207, 0.2292, -0.01071), (0.2319, 0.2476, 0.08152), (0.1811, 0.2762, 0.082), (-0.03676, 0.399, 0.08404), (-0.048, 0.3806, -0.008194), (0.1699, 0.2578, -0.01024), (-0.4257, 0.131, -0.01918), (-0.4406, 0.1358, 0.07523), (-0.3913, 0.2726, -0.02102), (-0.4062, 0.2775, 0.07339), (-0.03648, 0.0373, 0.04689), (-0.05134, 0.04214, 0.1413), (-0.002073, 0.1789, 0.04505), (-0.01693, 0.1838, 0.1395), (-0.08338, 0.1642, 0.033), (-0.3257, 0.2226, -0.008131), (-0.3406, 0.2274, 0.08627), (-0.09824, 0.1691, 0.1274), (-0.3444, 0.1457, -0.007132), (-0.102, 0.08737, 0.034), (-0.1169, 0.09221, 0.1284), (-0.3593, 0.1505, 0.08727), (-0.3916, 0.1977, -0.01722), (-0.4064, 0.2026, 0.07718), (-0.0362, 0.1122, 0.0431), (-0.05106, 0.117, 0.1375), (-0.1076, 0.1306, 0.1279), (-0.3499, 0.189, 0.08677), (-0.3351, 0.1841, -0.007632), (-0.09271, 0.1258, 0.0335), (0.218, -0.1869, 0.04288), (0.2316, -0.1795, 0.1267), (0.1137, -0.1103, 0.05298), (0.1272, -0.1029, 0.1368), (0.4253, 0.1032, -0.01654), (0.4389, 0.1107, 0.0673), (0.3209, 0.1798, -0.006432), (0.3345, 0.1873, 0.0774), (0.3057, 0.1076, 0.002466), (0.1766, -0.0731, 0.03946), (0.1902, -0.06564, 0.1233), (0.3193, 0.115, 0.0863), (0.2333, -0.1147, 0.03398), (0.3623, 0.066, -0.003017), (0.3759, 0.07345, 0.08082), (0.2469, -0.1072, 0.1178), (0.1748, -0.136, 0.04534), (0.1884, -0.1286, 0.1292), (0.3641, 0.1289, -0.008902), (0.3777, 0.1364, 0.07493), (0.3476, 0.09425, 0.08356), (0.2185, -0.08643, 0.1206), (0.2049, -0.09389, 0.03672), (0.334, 0.08679, -0.0002752), (-0.2483, -0.3445, -0.001802), (-0.2584, -0.3513, 0.07887), (-0.3464, -0.2685, -0.007694), (-0.3565, -0.2753, 0.07298), (-0.04033, -0.07237, 0.0473), (-0.05046, -0.07919, 0.128), (-0.1385, 0.003672, 0.04141), (-0.1486, -0.003146, 0.1221), (-0.1553, -0.06506, 0.03349), (-0.2847, -0.2345, 0.002917), (-0.2948, -0.2413, 0.08359), (-0.1654, -0.07188, 0.1142), (-0.2315, -0.2758, 0.006115), (-0.102, -0.1063, 0.03669), (-0.1121, -0.1131, 0.1174), (-0.2416, -0.2826, 0.08679), (-0.2883, -0.2947, -0.002614), (-0.2984, -0.3015, 0.07806), (-0.09844, -0.04618, 0.04222), (-0.1086, -0.053, 0.1229), (-0.1388, -0.09251, 0.1158), (-0.2682, -0.262, 0.08519), (-0.2581, -0.2551, 0.004516), (-0.1286, -0.08569, 0.03509), (0.0394, -0.411, -0.005192), (0.04103, -0.4255, 0.06505), (0.02552, -0.3049, 0.01701), (0.02714, -0.3194, 0.08725), (0.3411, -0.3718, -0.004095), (0.3427, -0.3862, 0.06615), (0.3272, -0.2657, 0.0181), (0.3288, -0.2801, 0.08835), (0.2734, -0.2973, 0.01282), (0.0856, -0.3218, 0.01214), (0.08723, -0.3362, 0.08238), (0.2751, -0.3118, 0.08306), (0.09314, -0.3793, 9.042e-05), (0.281, -0.3549, 0.0007738), (0.2826, -0.3694, 0.07102), (0.09477, -0.3938, 0.07033), (0.04557, -0.3563, 0.005955), (0.0472, -0.3707, 0.0762), (0.321, -0.3204, 0.006957), (0.3226, -0.3349, 0.0772), (0.2788, -0.3406, 0.07704), (0.091, -0.365, 0.07636), (0.08937, -0.3506, 0.006114), (0.2772, -0.3261, 0.006797)], [], [(16, 17, 3, 2), (8, 11, 7, 6), (18, 19, 5, 4), (12, 15, 1, 0), (23, 18, 4, 13), (21, 17, 1, 15), (19, 20, 14, 5), (20, 21, 15, 14), (16, 22, 12, 0), (22, 23, 13, 12), (4, 5, 14, 13), (13, 14, 15, 12), (2, 3, 10, 9), (9, 10, 11, 8), (9, 8, 23, 22), (2, 9, 22, 16), (11, 10, 21, 20), (7, 11, 20, 19), (10, 3, 17, 21), (8, 6, 18, 23), (6, 7, 19, 18), (0, 1, 17, 16), (40, 41, 27, 26), (32, 35, 31, 30), (42, 43, 29, 28), (36, 39, 25, 24), (47, 42, 28, 37), (45, 41, 25, 39), (43, 44, 38, 29), (44, 45, 39, 38), (40, 46, 36, 24), (46, 47, 37, 36), (28, 29, 38, 37), (37, 38, 39, 36), (26, 27, 34, 33), (33, 34, 35, 32), (33, 32, 47, 46), (26, 33, 46, 40), (35, 34, 45, 44), (31, 35, 44, 43), (34, 27, 41, 45), (32, 30, 42, 47), (30, 31, 43, 42), (24, 25, 41, 40), (64, 65, 51, 50), (56, 59, 55, 54), (66, 67, 53, 52), (60, 63, 49, 48), (71, 66, 52, 61), (69, 65, 49, 63), (67, 68, 62, 53), (68, 69, 63, 62), (64, 70, 60, 48), (70, 71, 61, 60), (52, 53, 62, 61), (61, 62, 63, 60), (50, 51, 58, 57), (57, 58, 59, 56), (57, 56, 71, 70), (50, 57, 70, 64), (59, 58, 69, 68), (55, 59, 68, 67), (58, 51, 65, 69), (56, 54, 66, 71), (54, 55, 67, 66), (48, 49, 65, 64), (88, 89, 75, 74), (80, 83, 79, 78), (90, 91, 77, 76), (84, 87, 73, 72), (95, 90, 76, 85), (93, 89, 73, 87), (91, 92, 86, 77), (92, 93, 87, 86), (88, 94, 84, 72), (94, 95, 85, 84), (76, 77, 86, 85), (85, 86, 87, 84), (74, 75, 82, 81), (81, 82, 83, 80), (81, 80, 95, 94), (74, 81, 94, 88), (83, 82, 93, 92), (79, 83, 92, 91), (82, 75, 89, 93), (80, 78, 90, 95), (78, 79, 91, 90), (72, 73, 89, 88), (112, 113, 99, 98), (104, 107, 103, 102), (114, 115, 101, 100), (108, 111, 97, 96), (119, 114, 100, 109), (117, 113, 97, 111), (115, 116, 110, 101), (116, 117, 111, 110), (112, 118, 108, 96), (118, 119, 109, 108), (100, 101, 110, 109), (109, 110, 111, 108), (98, 99, 106, 105), (105, 106, 107, 104), (105, 104, 119, 118), (98, 105, 118, 112), (107, 106, 117, 116), (103, 107, 116, 115), (106, 99, 113, 117), (104, 102, 114, 119), (102, 103, 115, 114), (96, 97, 113, 112)])
me_cube_005.polygons.foreach_set('use_smooth', [True] * 110)
_uv = me_cube_005.uv_layers.new(name='UVMap')
_uv.uv.foreach_set('vector', [0.375, 0.125, 0.625, 0.125, 0.625, 0.25, 0.375, 0.25, 0.375, 0.4167, 0.625, 0.4167, 0.625, 0.5, 0.375, 0.5, 0.375, 0.625, 0.625, 0.625, 0.625, 0.75, 0.375, 0.75, 0.375, 0.9167, 0.625, 0.9167, 0.625, 1.0, 0.375, 1.0, 0.2917, 0.625, 0.375, 0.625, 0.375, 0.75, 0.2917, 0.75, 0.7917, 0.625, 0.875, 0.625, 0.875, 0.75, 0.7917, 0.75, 0.625, 0.625, 0.7083, 0.625, 0.7083, 0.75, 0.625, 0.75, 0.7083, 0.625, 0.7917, 0.625, 0.7917, 0.75, 0.7083, 0.75, 0.125, 0.625, 0.2083, 0.625, 0.2083, 0.75, 0.125, 0.75, 0.2083, 0.625, 0.2917, 0.625, 0.2917, 0.75, 0.2083, 0.75, 0.375, 0.75, 0.625, 0.75, 0.625, 0.8333, 0.375, 0.8333, 0.375, 0.8333, 0.625, 0.8333, 0.625, 0.9167, 0.375, 0.9167, 0.375, 0.25, 0.625, 0.25, 0.625, 0.3333, 0.375, 0.3333, 0.375, 0.3333, 0.625, 0.3333, 0.625, 0.4167, 0.375, 0.4167, 0.2083, 0.5, 0.2917, 0.5, 0.2917, 0.625, 0.2083, 0.625, 0.125, 0.5, 0.2083, 0.5, 0.2083, 0.625, 0.125, 0.625, 0.7083, 0.5, 0.7917, 0.5, 0.7917, 0.625, 0.7083, 0.625, 0.625, 0.5, 0.7083, 0.5, 0.7083, 0.625, 0.625, 0.625, 0.7917, 0.5, 0.875, 0.5, 0.875, 0.625, 0.7917, 0.625, 0.2917, 0.5, 0.375, 0.5, 0.375, 0.625, 0.2917, 0.625, 0.375, 0.5, 0.625, 0.5, 0.625, 0.625, 0.375, 0.625, 0.375, 0.0, 0.625, 0.0, 0.625, 0.125, 0.375, 0.125, 0.375, 0.125, 0.625, 0.125, 0.625, 0.25, 0.375, 0.25, 0.375, 0.4167, 0.625, 0.4167, 0.625, 0.5, 0.375, 0.5, 0.375, 0.625, 0.625, 0.625, 0.625, 0.75, 0.375, 0.75, 0.375, 0.9167, 0.625, 0.9167, 0.625, 1.0, 0.375, 1.0, 0.2917, 0.625, 0.375, 0.625, 0.375, 0.75, 0.2917, 0.75, 0.7917, 0.625, 0.875, 0.625, 0.875, 0.75, 0.7917, 0.75, 0.625, 0.625, 0.7083, 0.625, 0.7083, 0.75, 0.625, 0.75, 0.7083, 0.625, 0.7917, 0.625, 0.7917, 0.75, 0.7083, 0.75, 0.125, 0.625, 0.2083, 0.625, 0.2083, 0.75, 0.125, 0.75, 0.2083, 0.625, 0.2917, 0.625, 0.2917, 0.75, 0.2083, 0.75, 0.375, 0.75, 0.625, 0.75, 0.625, 0.8333, 0.375, 0.8333, 0.375, 0.8333, 0.625, 0.8333, 0.625, 0.9167, 0.375, 0.9167, 0.375, 0.25, 0.625, 0.25, 0.625, 0.3333, 0.375, 0.3333, 0.375, 0.3333, 0.625, 0.3333, 0.625, 0.4167, 0.375, 0.4167, 0.2083, 0.5, 0.2917, 0.5, 0.2917, 0.625, 0.2083, 0.625, 0.125, 0.5, 0.2083, 0.5, 0.2083, 0.625, 0.125, 0.625, 0.7083, 0.5, 0.7917, 0.5, 0.7917, 0.625, 0.7083, 0.625, 0.625, 0.5, 0.7083, 0.5, 0.7083, 0.625, 0.625, 0.625, 0.7917, 0.5, 0.875, 0.5, 0.875, 0.625, 0.7917, 0.625, 0.2917, 0.5, 0.375, 0.5, 0.375, 0.625, 0.2917, 0.625, 0.375, 0.5, 0.625, 0.5, 0.625, 0.625, 0.375, 0.625, 0.375, 0.0, 0.625, 0.0, 0.625, 0.125, 0.375, 0.125, 0.375, 0.125, 0.625, 0.125, 0.625, 0.25, 0.375, 0.25, 0.375, 0.4167, 0.625, 0.4167, 0.625, 0.5, 0.375, 0.5, 0.375, 0.625, 0.625, 0.625, 0.625, 0.75, 0.375, 0.75, 0.375, 0.9167, 0.625, 0.9167, 0.625, 1.0, 0.375, 1.0, 0.2917, 0.625, 0.375, 0.625, 0.375, 0.75, 0.2917, 0.75, 0.7917, 0.625, 0.875, 0.625, 0.875, 0.75, 0.7917, 0.75, 0.625, 0.625, 0.7083, 0.625, 0.7083, 0.75, 0.625, 0.75, 0.7083, 0.625, 0.7917, 0.625, 0.7917, 0.75, 0.7083, 0.75, 0.125, 0.625, 0.2083, 0.625, 0.2083, 0.75, 0.125, 0.75, 0.2083, 0.625, 0.2917, 0.625, 0.2917, 0.75, 0.2083, 0.75, 0.375, 0.75, 0.625, 0.75, 0.625, 0.8333, 0.375, 0.8333, 0.375, 0.8333, 0.625, 0.8333, 0.625, 0.9167, 0.375, 0.9167, 0.375, 0.25, 0.625, 0.25, 0.625, 0.3333, 0.375, 0.3333, 0.375, 0.3333, 0.625, 0.3333, 0.625, 0.4167, 0.375, 0.4167, 0.2083, 0.5, 0.2917, 0.5, 0.2917, 0.625, 0.2083, 0.625, 0.125, 0.5, 0.2083, 0.5, 0.2083, 0.625, 0.125, 0.625, 0.7083, 0.5, 0.7917, 0.5, 0.7917, 0.625, 0.7083, 0.625, 0.625, 0.5, 0.7083, 0.5, 0.7083, 0.625, 0.625, 0.625, 0.7917, 0.5, 0.875, 0.5, 0.875, 0.625, 0.7917, 0.625, 0.2917, 0.5, 0.375, 0.5, 0.375, 0.625, 0.2917, 0.625, 0.375, 0.5, 0.625, 0.5, 0.625, 0.625, 0.375, 0.625, 0.375, 0.0, 0.625, 0.0, 0.625, 0.125, 0.375, 0.125, 0.375, 0.125, 0.625, 0.125, 0.625, 0.25, 0.375, 0.25, 0.375, 0.4167, 0.625, 0.4167, 0.625, 0.5, 0.375, 0.5, 0.375, 0.625, 0.625, 0.625, 0.625, 0.75, 0.375, 0.75, 0.375, 0.9167, 0.625, 0.9167, 0.625, 1.0, 0.375, 1.0, 0.2917, 0.625, 0.375, 0.625, 0.375, 0.75, 0.2917, 0.75, 0.7917, 0.625, 0.875, 0.625, 0.875, 0.75, 0.7917, 0.75, 0.625, 0.625, 0.7083, 0.625, 0.7083, 0.75, 0.625, 0.75, 0.7083, 0.625, 0.7917, 0.625, 0.7917, 0.75, 0.7083, 0.75, 0.125, 0.625, 0.2083, 0.625, 0.2083, 0.75, 0.125, 0.75, 0.2083, 0.625, 0.2917, 0.625, 0.2917, 0.75, 0.2083, 0.75, 0.375, 0.75, 0.625, 0.75, 0.625, 0.8333, 0.375, 0.8333, 0.375, 0.8333, 0.625, 0.8333, 0.625, 0.9167, 0.375, 0.9167, 0.375, 0.25, 0.625, 0.25, 0.625, 0.3333, 0.375, 0.3333, 0.375, 0.3333, 0.625, 0.3333, 0.625, 0.4167, 0.375, 0.4167, 0.2083, 0.5, 0.2917, 0.5, 0.2917, 0.625, 0.2083, 0.625, 0.125, 0.5, 0.2083, 0.5, 0.2083, 0.625, 0.125, 0.625, 0.7083, 0.5, 0.7917, 0.5, 0.7917, 0.625, 0.7083, 0.625, 0.625, 0.5, 0.7083, 0.5, 0.7083, 0.625, 0.625, 0.625, 0.7917, 0.5, 0.875, 0.5, 0.875, 0.625, 0.7917, 0.625, 0.2917, 0.5, 0.375, 0.5, 0.375, 0.625, 0.2917, 0.625, 0.375, 0.5, 0.625, 0.5, 0.625, 0.625, 0.375, 0.625, 0.375, 0.0, 0.625, 0.0, 0.625, 0.125, 0.375, 0.125, 0.375, 0.125, 0.625, 0.125, 0.625, 0.25, 0.375, 0.25, 0.375, 0.4167, 0.625, 0.4167, 0.625, 0.5, 0.375, 0.5, 0.375, 0.625, 0.625, 0.625, 0.625, 0.75, 0.375, 0.75, 0.375, 0.9167, 0.625, 0.9167, 0.625, 1.0, 0.375, 1.0, 0.2917, 0.625, 0.375, 0.625, 0.375, 0.75, 0.2917, 0.75, 0.7917, 0.625, 0.875, 0.625, 0.875, 0.75, 0.7917, 0.75, 0.625, 0.625, 0.7083, 0.625, 0.7083, 0.75, 0.625, 0.75, 0.7083, 0.625, 0.7917, 0.625, 0.7917, 0.75, 0.7083, 0.75, 0.125, 0.625, 0.2083, 0.625, 0.2083, 0.75, 0.125, 0.75, 0.2083, 0.625, 0.2917, 0.625, 0.2917, 0.75, 0.2083, 0.75, 0.375, 0.75, 0.625, 0.75, 0.625, 0.8333, 0.375, 0.8333, 0.375, 0.8333, 0.625, 0.8333, 0.625, 0.9167, 0.375, 0.9167, 0.375, 0.25, 0.625, 0.25, 0.625, 0.3333, 0.375, 0.3333, 0.375, 0.3333, 0.625, 0.3333, 0.625, 0.4167, 0.375, 0.4167, 0.2083, 0.5, 0.2917, 0.5, 0.2917, 0.625, 0.2083, 0.625, 0.125, 0.5, 0.2083, 0.5, 0.2083, 0.625, 0.125, 0.625, 0.7083, 0.5, 0.7917, 0.5, 0.7917, 0.625, 0.7083, 0.625, 0.625, 0.5, 0.7083, 0.5, 0.7083, 0.625, 0.625, 0.625, 0.7917, 0.5, 0.875, 0.5, 0.875, 0.625, 0.7917, 0.625, 0.2917, 0.5, 0.375, 0.5, 0.375, 0.625, 0.2917, 0.625, 0.375, 0.5, 0.625, 0.5, 0.625, 0.625, 0.375, 0.625, 0.375, 0.0, 0.625, 0.0, 0.625, 0.125, 0.375, 0.125])
me_cube_005.update()

# ---- objects
ob_plane = bpy.data.objects.new('Plane', me_plane)
ob_cube_003 = bpy.data.objects.new('Cube.003', me_cube_007)
ob_cube_002 = bpy.data.objects.new('Cube.002', me_cube_006)
ob_cube_001 = bpy.data.objects.new('Cube.001', me_cube_004)
ob_cube = bpy.data.objects.new('Cube', me_cube_005)

# ---- transforms, parenting, visibility, modifiers, constraints
ob_plane.location = (0.0, 0.0, 0.0)
ob_plane.scale = (1.0, 1.0, 0.6789)
_m = ob_plane.modifiers.new('Bevel', 'BEVEL')
_m.width = 1.28
_m.width_pct = 1.28
ob_cube_003.location = (0.0, 0.0, 0.0)
_m = ob_cube_003.modifiers.new('Bevel', 'BEVEL')
_m.width = 1.74
_m.width_pct = 1.74
ob_cube_002.location = (0.0, 0.0, 0.0)
ob_cube_002.scale = (0.5191, 0.5191, 0.1169)
_m = ob_cube_002.modifiers.new('Subdivision', 'SUBSURF')
_m.levels = 2
ob_cube_001.location = (0.0, 0.0, 0.0)
_m = ob_cube_001.modifiers.new('Bevel', 'BEVEL')
ob_cube.location = (0.0, 0.0, 0.0)
_m = ob_cube.modifiers.new('Bevel', 'BEVEL')
_m.width = 1.74
_m.width_pct = 1.74

# ---- collection membership
col_collection.objects.link(ob_plane)
col_collection.objects.link(ob_cube_003)
col_collection.objects.link(ob_cube_002)
col_collection.objects.link(ob_cube_001)
col_collection.objects.link(ob_cube)

# ---- scene / render settings (as saved in the file)
scene.frame_start = 1; scene.frame_end = 250; scene.frame_set(1)
scene.render.engine = 'BLENDER_EEVEE_NEXT'
scene.cycles.sampling_pattern = 'TABULATED_SOBOL'
bpy.context.view_layer.update()

# ---- added for rendering (the .blend has no active camera and no usable light): camera, sun
cam_auto = bpy.data.cameras.new('AutoCamera')
cam_auto.lens = 50.0
cam_auto.sensor_width = 36.0
cam_auto.clip_end = 1000.0
ob_auto_camera = bpy.data.objects.new('AutoCamera', cam_auto)
scene.collection.objects.link(ob_auto_camera)
ob_auto_camera.location = (2.35235, -2.26915, 1.82959)
ob_auto_camera.rotation_euler = (1.09748, -7.21219e-08, 0.694738)
scene.camera = ob_auto_camera
light_auto_sun = bpy.data.lights.new('AutoSun', 'SUN')
light_auto_sun.energy = 3.0
light_auto_sun.angle = 0.0523599
ob_auto_sun = bpy.data.objects.new('AutoSun', light_auto_sun)
scene.collection.objects.link(ob_auto_sun)
ob_auto_sun.rotation_euler = (0.872665, 0.174533, 0.523599)
bpy.context.view_layer.update()
